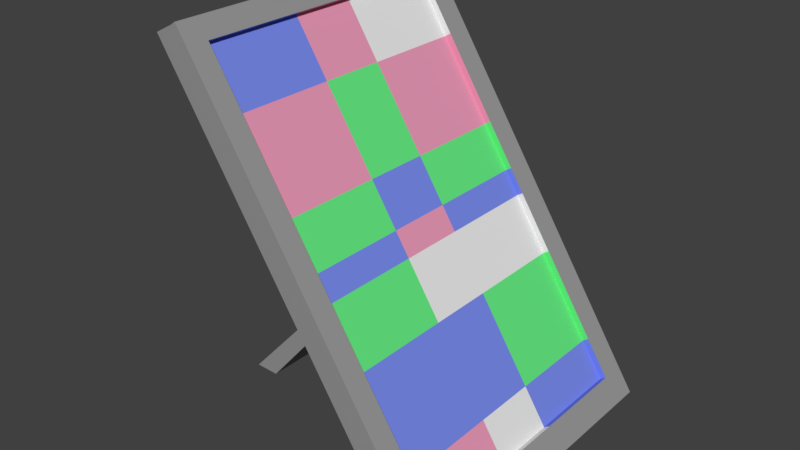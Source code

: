 # Source: kleines_Bild.blend  (saved by Blender 2.79.0; exported with 4.5.12 LTS)
import bpy
from mathutils import Matrix  # noqa: F401  (used for matrix-valued properties, if any)

bpy.ops.wm.read_factory_settings(use_empty=True)
scene = bpy.context.scene
scene.name = 'Scene'

# ---- collections
col_collection_1 = bpy.data.collections.new('Collection 1'); scene.collection.children.link(col_collection_1)

# ---- materials (node trees are filled in below, after node groups)
mat_rahmen = bpy.data.materials.new('Rahmen')
mat_rahmen.alpha_threshold = 0.0
mat_rahmen.use_transparent_shadow = False
mat_rahmen.diffuse_color = (0.3108, 0.3108, 0.3108, 1.0)
mat_rahmen.roughness = 0.5
mat_color1 = bpy.data.materials.new('color1')
mat_color1.alpha_threshold = 0.0
mat_color1.use_transparent_shadow = False
mat_color1.diffuse_color = (0.1283, 0.8, 0.219, 1.0)
mat_color1.roughness = 0.5
mat_color2 = bpy.data.materials.new('color2')
mat_color2.alpha_threshold = 0.0
mat_color2.use_transparent_shadow = False
mat_color2.diffuse_color = (0.8, 0.3094, 0.4632, 1.0)
mat_color2.roughness = 0.5
mat_color3 = bpy.data.materials.new('color3')
mat_color3.alpha_threshold = 0.0
mat_color3.use_transparent_shadow = False
mat_color3.diffuse_color = (0.186, 0.25, 0.8, 1.0)
mat_color3.roughness = 0.5
mat_color4 = bpy.data.materials.new('color4')
mat_color4.alpha_threshold = 0.0
mat_color4.use_transparent_shadow = False
mat_color4.roughness = 0.5

# ---- material node trees

# ---- world
world_world = bpy.data.worlds.new('World'); scene.world = world_world
world_world.color = (0.05088, 0.05088, 0.05088)
world_world.use_sun_shadow = False
world_world.sun_shadow_jitter_overblur = 0.0
world_world.cycles.sampling_method = 'MANUAL'

# ---- meshes
me_cube_001 = bpy.data.meshes.new('Cube.001')
me_cube_001.from_pydata([(0.0915, -0.0871, 0.05704), (-0.1329, -0.0871, 0.4039), (0.0915, 0.1864, 0.05704), (-0.1329, 0.1864, 0.4039), (0.1066, -0.0871, 0.06486), (-0.1178, -0.0871, 0.4117), (0.1066, 0.1864, 0.06486), (-0.1178, 0.1864, 0.4117), (-0.01492, -0.0871, 0.2216), (-0.02745, -0.0871, 0.2409), (-0.02745, 0.1864, 0.2409), (-0.01492, 0.1864, 0.2216), (-0.0124, 0.1864, 0.2488), (0.0001363, 0.1864, 0.2294), (-0.0124, -0.0871, 0.2488), (0.0001363, -0.0871, 0.2294), (0.0915, 0.07804, 0.05704), (0.0915, 0.02124, 0.05704), (-0.1329, 0.02124, 0.4039), (-0.1329, 0.07804, 0.4039), (0.1066, 0.02124, 0.06486), (0.1066, 0.07804, 0.06486), (-0.1178, 0.07804, 0.4117), (-0.1178, 0.02124, 0.4117), (0.0001363, 0.07804, 0.2294), (0.0001363, 0.02124, 0.2294), (-0.0124, 0.07804, 0.2488), (-0.0124, 0.02124, 0.2488), (-0.01492, 0.02124, 0.2216), (-0.01492, 0.07804, 0.2216), (-0.0239, 0.02124, 0.2259), (-0.0239, 0.07804, 0.2259), (-0.1534, 0.02124, 0.05716), (-0.1534, 0.07804, 0.05716), (-0.1754, 0.02124, 0.05765), (-0.1754, 0.07804, 0.05765), (-0.1229, -0.0871, 0.3884), (-0.1229, 0.1864, 0.3884), (-0.1078, 0.1864, 0.3963), (-0.1078, -0.0871, 0.3963), (-0.1078, 0.07804, 0.3963), (-0.1078, 0.02124, 0.3963), (-0.1225, 0.02124, 0.387), (-0.1225, 0.07804, 0.387), (0.0915, -0.06779, 0.05704), (-0.1178, -0.06779, 0.4117), (0.0001363, -0.06779, 0.2294), (-0.0124, -0.06779, 0.2488), (-0.1329, -0.06779, 0.4039), (0.1066, -0.06779, 0.06486), (-0.01492, -0.06779, 0.2216), (-0.02682, -0.06779, 0.2383), (-0.1228, -0.06779, 0.3882), (-0.1078, -0.06779, 0.3963), (-0.1329, 0.1648, 0.4039), (0.1066, 0.1648, 0.06486), (-0.01492, 0.1648, 0.2216), (-0.02675, 0.1648, 0.2379), (0.0915, 0.1648, 0.05704), (-0.1178, 0.1648, 0.4117), (0.0001363, 0.1648, 0.2294), (-0.0124, 0.1648, 0.2488), (-0.1078, 0.1648, 0.3963), (-0.1228, 0.1648, 0.3882), (0.07833, 0.1864, 0.07741), (0.09338, 0.1864, 0.08523), (0.09338, -0.0871, 0.08523), (0.07833, -0.0871, 0.07741), (0.07833, 0.02124, 0.07741), (0.07833, 0.07804, 0.07741), (0.09338, 0.07804, 0.08523), (0.09338, 0.02124, 0.08523), (0.07833, -0.06779, 0.07741), (0.09338, -0.06779, 0.08523), (0.09338, 0.1648, 0.08523), (0.07833, 0.1648, 0.07741), (-0.09375, 0.1864, 0.3434), (-0.0787, 0.1864, 0.3512), (-0.0787, -0.0871, 0.3512), (-0.0787, 0.07804, 0.3512), (-0.0787, 0.02124, 0.3512), (-0.09243, 0.02124, 0.3378), (-0.09243, 0.07804, 0.3378), (-0.09375, -0.0871, 0.3434), (-0.0787, -0.06779, 0.3512), (-0.09352, -0.06779, 0.3424), (-0.09349, 0.1648, 0.3423), (-0.0787, 0.1648, 0.3512), (-0.05044, 0.1864, 0.2765), (-0.03538, 0.1864, 0.2843), (-0.03538, -0.0871, 0.2843), (-0.03538, 0.07804, 0.2843), (-0.03538, 0.02124, 0.2843), (-0.04765, 0.02124, 0.2647), (-0.04765, 0.07804, 0.2647), (-0.03538, -0.06779, 0.2843), (-0.04994, -0.06779, 0.2744), (-0.04988, 0.1648, 0.2741), (-0.03538, 0.1648, 0.2843), (-0.05044, -0.0871, 0.2765), (0.01412, -0.0871, 0.1767), (0.01412, 0.1864, 0.1767), (0.02918, 0.1864, 0.1845), (0.02918, -0.0871, 0.1845), (0.01412, 0.02124, 0.1767), (0.01412, 0.07804, 0.1767), (0.02918, 0.07804, 0.1845), (0.02918, 0.02124, 0.1845), (0.01412, -0.06779, 0.1767), (0.02918, -0.06779, 0.1845), (0.02918, 0.1648, 0.1845), (0.01412, 0.1648, 0.1767), (0.05859, 0.1864, 0.1079), (0.07365, 0.1864, 0.1157), (0.07365, -0.0871, 0.1157), (0.05859, 0.02124, 0.1079), (0.05859, 0.07804, 0.1079), (0.07365, 0.07804, 0.1157), (0.07365, 0.02124, 0.1157), (0.05859, -0.06779, 0.1079), (0.07365, -0.06779, 0.1157), (0.07365, 0.1648, 0.1157), (0.05859, 0.1648, 0.1079), (0.05859, -0.0871, 0.1079), (0.09811, 0.1864, 0.08829), (0.1113, 0.1864, 0.06792), (0.1113, 0.1648, 0.06792), (-0.1131, -0.06779, 0.4148), (-0.1131, -0.0871, 0.4148), (0.09811, -0.0871, 0.08829), (0.1113, -0.0871, 0.06792), (-0.03066, 0.1864, 0.2873), (-0.007674, 0.1864, 0.2518), (0.004861, 0.1864, 0.2324), (-0.03066, -0.0871, 0.2873), (-0.007674, -0.0871, 0.2518), (0.004861, -0.0871, 0.2324), (0.004861, -0.06779, 0.2324), (-0.007674, -0.06779, 0.2518), (0.1113, -0.06779, 0.06792), (0.1113, 0.02124, 0.06792), (0.1113, 0.07804, 0.06792), (-0.1131, 0.1648, 0.4148), (-0.1131, 0.07804, 0.4148), (-0.1131, 0.02124, 0.4148), (0.09811, 0.07804, 0.08829), (0.09811, 0.02124, 0.08829), (-0.1131, 0.1864, 0.4148), (-0.1031, 0.1864, 0.3993), (-0.1031, -0.0871, 0.3993), (-0.1031, 0.07804, 0.3993), (-0.1031, 0.02124, 0.3993), (-0.1031, 0.1648, 0.3993), (-0.1031, -0.06779, 0.3993), (-0.03066, -0.06779, 0.2873), (0.09811, -0.06779, 0.08829), (0.004861, 0.1648, 0.2324), (-0.007674, 0.1648, 0.2518), (-0.03066, 0.1648, 0.2873), (0.09811, 0.1648, 0.08829), (0.07837, 0.1864, 0.1188), (0.07837, -0.0871, 0.1188), (0.07837, -0.06779, 0.1188), (0.07837, 0.1648, 0.1188), (-0.07397, 0.1864, 0.3543), (-0.07397, -0.0871, 0.3543), (-0.07397, -0.06779, 0.3543), (-0.07397, 0.1648, 0.3543), (0.0339, 0.1864, 0.1875), (0.0339, -0.0871, 0.1875), (0.0339, -0.06779, 0.1875), (0.0339, 0.1648, 0.1875)], [], [(63, 54, 3, 37), (37, 3, 7, 38), (121, 74, 159, 163), (39, 5, 1, 36), (44, 49, 4, 0), (45, 48, 1, 5), (103, 15, 8, 100), (15, 14, 9, 8), (78, 90, 134, 165), (61, 60, 156, 157), (101, 11, 13, 102), (11, 10, 12, 13), (111, 56, 11, 101), (56, 57, 10, 11), (50, 51, 30, 28), (28, 30, 34, 32), (108, 50, 28, 104), (104, 28, 29, 105), (60, 61, 26, 24), (24, 26, 27, 25), (110, 60, 24, 106), (106, 24, 25, 107), (59, 54, 19, 22), (22, 19, 18, 23), (58, 55, 21, 16), (16, 21, 20, 17), (53, 41, 151, 153), (73, 120, 162, 155), (52, 48, 18, 42), (42, 18, 19, 43), (32, 34, 35, 33), (31, 29, 33, 35), (30, 31, 35, 34), (29, 28, 32, 33), (81, 42, 43, 82), (85, 52, 42, 81), (79, 40, 41, 80), (87, 62, 40, 79), (78, 39, 36, 83), (89, 77, 164, 131), (76, 37, 38, 77), (86, 63, 37, 76), (80, 41, 53, 84), (83, 36, 52, 85), (36, 1, 48, 52), (100, 8, 50, 108), (8, 9, 51, 50), (25, 27, 47, 46), (107, 25, 46, 109), (23, 18, 48, 45), (17, 20, 49, 44), (40, 62, 152, 150), (82, 43, 63, 86), (62, 87, 167, 152), (15, 103, 169, 136), (2, 6, 55, 58), (7, 3, 54, 59), (21, 55, 126, 141), (41, 40, 150, 151), (29, 31, 57, 56), (105, 29, 56, 111), (43, 19, 54, 63), (16, 69, 75, 58), (102, 13, 133, 168), (66, 4, 130, 129), (0, 67, 72, 44), (4, 49, 139, 130), (84, 53, 153, 166), (17, 68, 69, 16), (44, 72, 68, 17), (58, 75, 64, 2), (2, 64, 65, 6), (22, 23, 144, 143), (4, 66, 67, 0), (45, 5, 128, 127), (94, 82, 86, 97), (99, 83, 85, 96), (92, 80, 84, 95), (97, 86, 76, 88), (88, 76, 77, 89), (98, 61, 157, 158), (90, 78, 83, 99), (98, 87, 79, 91), (91, 79, 80, 92), (96, 85, 81, 93), (93, 81, 82, 94), (30, 93, 94, 31), (51, 96, 93, 30), (26, 91, 92, 27), (61, 98, 91, 26), (14, 90, 99, 9), (87, 98, 158, 167), (10, 88, 89, 12), (57, 97, 88, 10), (27, 92, 95, 47), (9, 99, 96, 51), (31, 94, 97, 57), (103, 114, 161, 169), (116, 105, 111, 122), (59, 22, 143, 142), (118, 107, 109, 120), (123, 100, 108, 119), (117, 106, 107, 118), (121, 110, 106, 117), (115, 104, 105, 116), (119, 108, 104, 115), (122, 111, 101, 112), (112, 101, 102, 113), (55, 6, 125, 126), (114, 103, 100, 123), (66, 114, 123, 67), (74, 70, 145, 159), (64, 112, 113, 65), (75, 122, 112, 64), (72, 119, 115, 68), (68, 115, 116, 69), (74, 121, 117, 70), (70, 117, 118, 71), (67, 123, 119, 72), (71, 118, 120, 73), (113, 102, 168, 160), (69, 116, 122, 75), (153, 127, 128, 149), (170, 137, 136, 169), (137, 138, 135, 136), (152, 142, 143, 150), (150, 143, 144, 151), (166, 153, 149, 165), (151, 144, 127, 153), (164, 148, 152, 167), (148, 147, 142, 152), (168, 133, 156, 171), (133, 132, 157, 156), (125, 124, 159, 126), (140, 146, 155, 139), (141, 145, 146, 140), (126, 159, 145, 141), (139, 155, 129, 130), (131, 164, 167, 158), (154, 166, 165, 134), (138, 154, 134, 135), (132, 131, 158, 157), (160, 168, 171, 163), (162, 170, 169, 161), (155, 162, 161, 129), (124, 160, 163, 159), (120, 109, 170, 162), (47, 95, 154, 138), (110, 121, 163, 171), (77, 38, 148, 164), (7, 59, 142, 147), (39, 78, 165, 149), (12, 89, 131, 132), (38, 7, 147, 148), (13, 12, 132, 133), (109, 46, 137, 170), (71, 73, 155, 146), (5, 39, 149, 128), (65, 113, 160, 124), (23, 45, 127, 144), (90, 14, 135, 134), (95, 84, 166, 154), (60, 110, 171, 156), (46, 47, 138, 137), (49, 20, 140, 139), (114, 66, 129, 161), (14, 15, 136, 135), (70, 71, 146, 145), (6, 65, 124, 125), (20, 21, 141, 140)])
me_cube_001.polygons.foreach_set('material_index', [0, 0, 3, 0, 0, 0, 0, 0, 0, 3, 0, 0, 0, 0, 0, 0, 0, 0, 3, 2, 4, 4, 0, 0, 0, 0, 3, 2, 0, 0, 0, 0, 0, 0, 0, 0, 2, 4, 0, 0, 0, 0, 3, 0, 0, 0, 0, 3, 1, 0, 0, 4, 0, 4, 0, 0, 0, 0, 2, 0, 0, 0, 0, 0, 0, 0, 0, 3, 0, 0, 0, 0, 0, 0, 0, 0, 0, 2, 0, 0, 1, 0, 2, 1, 0, 0, 0, 0, 3, 1, 0, 2, 0, 0, 1, 0, 0, 0, 0, 0, 3, 0, 3, 1, 0, 0, 0, 0, 0, 0, 0, 3, 0, 0, 0, 0, 3, 4, 0, 2, 0, 0, 0, 0, 0, 0, 0, 0, 0, 0, 0, 0, 0, 0, 0, 0, 0, 0, 0, 0, 0, 0, 0, 0, 0, 0, 3, 1, 1, 0, 0, 0, 0, 0, 0, 1, 2, 0, 0, 0, 0, 2, 4, 3, 0, 0, 0, 4, 0, 0])
me_cube_001.materials.append(mat_rahmen)
me_cube_001.materials.append(mat_color1)
me_cube_001.materials.append(mat_color2)
me_cube_001.materials.append(mat_color3)
me_cube_001.materials.append(mat_color4)
me_cube_001.use_remesh_preserve_volume = False
me_cube_001.use_remesh_preserve_attributes = False
me_cube_001.use_mirror_vertex_groups = False
me_cube_001.update()

# ---- objects
ob_cube = bpy.data.objects.new('Cube', me_cube_001)

# ---- transforms, parenting, visibility, modifiers, constraints
ob_cube.location = (0.0, 0.0, 0.0)
ob_cube.lineart.crease_threshold = 0.0

# ---- collection membership
col_collection_1.objects.link(ob_cube)

# ---- scene / render settings (as saved in the file)
scene.frame_start = 1; scene.frame_end = 250; scene.frame_set(1)
scene.render.engine = 'BLENDER_EEVEE_NEXT'
scene.render.resolution_percentage = 50
scene.render.dither_intensity = 0.0
scene.cycles.use_denoising = False
scene.cycles.samples = 128
scene.cycles.sampling_pattern = 'TABULATED_SOBOL'
scene.cycles.use_adaptive_sampling = False
scene.cycles.use_light_tree = False
scene.cycles.blur_glossy = 0.0
scene.cycles.sample_clamp_indirect = 0.0
scene.view_settings.view_transform = 'Standard'
bpy.context.view_layer.update()

# ---- added for rendering (the .blend has no active camera and no usable light): camera, sun
cam_auto = bpy.data.cameras.new('AutoCamera')
cam_auto.lens = 50.0
cam_auto.sensor_width = 36.0
cam_auto.clip_end = 1000.0
ob_auto_camera = bpy.data.objects.new('AutoCamera', cam_auto)
scene.collection.objects.link(ob_auto_camera)
ob_auto_camera.location = (0.461836, -0.543053, 0.63104)
ob_auto_camera.rotation_euler = (1.09748, -7.21219e-08, 0.694738)
scene.camera = ob_auto_camera
light_auto_sun = bpy.data.lights.new('AutoSun', 'SUN')
light_auto_sun.energy = 3.0
light_auto_sun.angle = 0.0523599
ob_auto_sun = bpy.data.objects.new('AutoSun', light_auto_sun)
scene.collection.objects.link(ob_auto_sun)
ob_auto_sun.rotation_euler = (0.872665, 0.174533, 0.523599)
bpy.context.view_layer.update()
